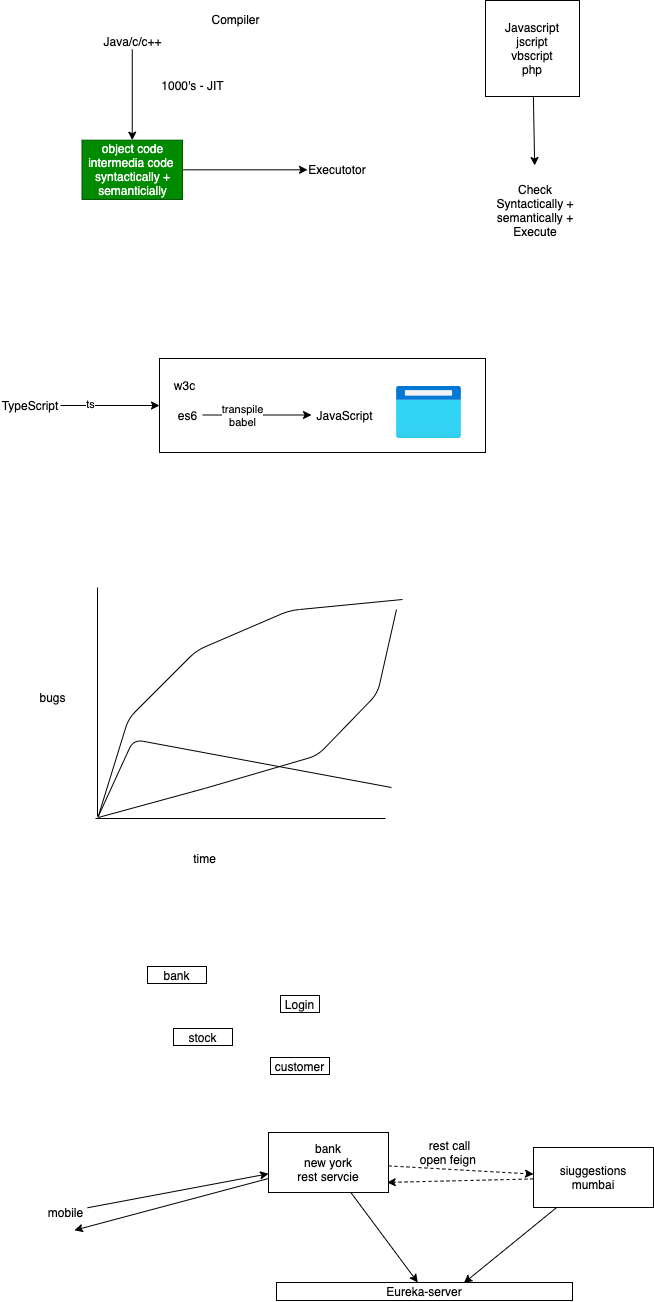

The diagram above was exported from draw.io. Its source (the exported page's mxGraphModel, read from the mxfile embedded in the PNG):
<mxGraphModel dx="659" dy="442" grid="0" gridSize="10" guides="1" tooltips="1" connect="1" arrows="1" fold="1" page="0" pageScale="1" pageWidth="827" pageHeight="1169" math="0" shadow="0">
  <root>
    <mxCell id="0" />
    <mxCell id="1" parent="0" />
    <mxCell id="18" value="" style="rounded=0;whiteSpace=wrap;html=1;" vertex="1" parent="1">
      <mxGeometry x="312" y="458" width="326" height="94" as="geometry" />
    </mxCell>
    <mxCell id="2" value="JavaScript" style="text;html=1;align=center;verticalAlign=middle;resizable=0;points=[];autosize=1;strokeColor=none;fillColor=none;" vertex="1" parent="1">
      <mxGeometry x="464" y="506" width="65" height="17" as="geometry" />
    </mxCell>
    <mxCell id="3" value="" style="aspect=fixed;html=1;points=[];align=center;image;fontSize=12;image=img/lib/azure2/general/Browser.svg;" vertex="1" parent="1">
      <mxGeometry x="549" y="486" width="65" height="52" as="geometry" />
    </mxCell>
    <mxCell id="5" style="edgeStyle=none;html=1;" edge="1" parent="1" source="4" target="6">
      <mxGeometry relative="1" as="geometry">
        <mxPoint x="264.5" y="254.66666666666663" as="targetPoint" />
      </mxGeometry>
    </mxCell>
    <mxCell id="4" value="Java/c/c++" style="text;html=1;align=center;verticalAlign=middle;resizable=0;points=[];autosize=1;strokeColor=none;fillColor=none;" vertex="1" parent="1">
      <mxGeometry x="250.75" y="132" width="68" height="17" as="geometry" />
    </mxCell>
    <mxCell id="7" style="edgeStyle=none;html=1;" edge="1" parent="1" source="6" target="8">
      <mxGeometry relative="1" as="geometry">
        <mxPoint x="423.00345357259107" y="269.3349999999999" as="targetPoint" />
      </mxGeometry>
    </mxCell>
    <mxCell id="6" value="object code&lt;br&gt;intermedia code&amp;nbsp;&lt;br&gt;syntactically + semanticially" style="text;html=1;strokeColor=#005700;fillColor=#008a00;align=center;verticalAlign=middle;whiteSpace=wrap;rounded=0;fontColor=#ffffff;" vertex="1" parent="1">
      <mxGeometry x="234.5" y="239.67" width="100.5" height="59.33" as="geometry" />
    </mxCell>
    <mxCell id="8" value="Executotor" style="text;html=1;strokeColor=none;fillColor=none;align=center;verticalAlign=middle;whiteSpace=wrap;rounded=0;" vertex="1" parent="1">
      <mxGeometry x="460.00345357259107" y="254.33499999999992" width="60" height="30" as="geometry" />
    </mxCell>
    <mxCell id="9" value="1000's - JIT" style="text;html=1;align=center;verticalAlign=middle;resizable=0;points=[];autosize=1;strokeColor=none;fillColor=none;" vertex="1" parent="1">
      <mxGeometry x="309" y="176" width="72" height="17" as="geometry" />
    </mxCell>
    <mxCell id="10" value="Compiler" style="text;html=1;align=center;verticalAlign=middle;resizable=0;points=[];autosize=1;strokeColor=none;fillColor=none;" vertex="1" parent="1">
      <mxGeometry x="359" y="110" width="58" height="17" as="geometry" />
    </mxCell>
    <mxCell id="12" style="edgeStyle=none;html=1;" edge="1" parent="1" source="11" target="13">
      <mxGeometry relative="1" as="geometry">
        <mxPoint x="684.9999999999998" y="289.1111111111111" as="targetPoint" />
      </mxGeometry>
    </mxCell>
    <mxCell id="11" value="Javascript&lt;br&gt;jscript&lt;br&gt;vbscript&lt;br&gt;php" style="rounded=0;whiteSpace=wrap;html=1;" vertex="1" parent="1">
      <mxGeometry x="638" y="100" width="94" height="96" as="geometry" />
    </mxCell>
    <mxCell id="13" value="Check Syntactically + semantically + Execute&lt;br&gt;" style="text;html=1;strokeColor=none;fillColor=none;align=center;verticalAlign=middle;whiteSpace=wrap;rounded=0;" vertex="1" parent="1">
      <mxGeometry x="638" y="265" width="100" height="90.89" as="geometry" />
    </mxCell>
    <mxCell id="15" style="edgeStyle=none;html=1;" edge="1" parent="1" source="14" target="2">
      <mxGeometry relative="1" as="geometry" />
    </mxCell>
    <mxCell id="16" value="transpile&lt;br&gt;babel" style="edgeLabel;html=1;align=center;verticalAlign=middle;resizable=0;points=[];" vertex="1" connectable="0" parent="15">
      <mxGeometry x="-0.2619" relative="1" as="geometry">
        <mxPoint as="offset" />
      </mxGeometry>
    </mxCell>
    <mxCell id="14" value="es6" style="text;html=1;align=center;verticalAlign=middle;resizable=0;points=[];autosize=1;strokeColor=none;fillColor=none;" vertex="1" parent="1">
      <mxGeometry x="326" y="506" width="29" height="17" as="geometry" />
    </mxCell>
    <mxCell id="17" value="w3c" style="text;html=1;align=center;verticalAlign=middle;resizable=0;points=[];autosize=1;strokeColor=none;fillColor=none;" vertex="1" parent="1">
      <mxGeometry x="322" y="476" width="30" height="17" as="geometry" />
    </mxCell>
    <mxCell id="20" style="edgeStyle=none;html=1;entryX=0;entryY=0.5;entryDx=0;entryDy=0;" edge="1" parent="1" source="19" target="18">
      <mxGeometry relative="1" as="geometry" />
    </mxCell>
    <mxCell id="21" value="ts" style="edgeLabel;html=1;align=center;verticalAlign=middle;resizable=0;points=[];" vertex="1" connectable="0" parent="20">
      <mxGeometry x="-0.3912" y="1" relative="1" as="geometry">
        <mxPoint as="offset" />
      </mxGeometry>
    </mxCell>
    <mxCell id="19" value="TypeScript" style="text;html=1;strokeColor=none;fillColor=none;align=center;verticalAlign=middle;whiteSpace=wrap;rounded=0;" vertex="1" parent="1">
      <mxGeometry x="153" y="490" width="60" height="30" as="geometry" />
    </mxCell>
    <mxCell id="22" value="" style="endArrow=none;html=1;" edge="1" parent="1">
      <mxGeometry width="50" height="50" relative="1" as="geometry">
        <mxPoint x="250" y="916" as="sourcePoint" />
        <mxPoint x="250" y="687" as="targetPoint" />
      </mxGeometry>
    </mxCell>
    <mxCell id="23" value="" style="endArrow=none;html=1;" edge="1" parent="1">
      <mxGeometry width="50" height="50" relative="1" as="geometry">
        <mxPoint x="248" y="918" as="sourcePoint" />
        <mxPoint x="538" y="918" as="targetPoint" />
      </mxGeometry>
    </mxCell>
    <mxCell id="24" value="bugs" style="text;html=1;align=center;verticalAlign=middle;resizable=0;points=[];autosize=1;strokeColor=none;fillColor=none;" vertex="1" parent="1">
      <mxGeometry x="187" y="788" width="35" height="17" as="geometry" />
    </mxCell>
    <mxCell id="25" value="time" style="text;html=1;align=center;verticalAlign=middle;resizable=0;points=[];autosize=1;strokeColor=none;fillColor=none;" vertex="1" parent="1">
      <mxGeometry x="340" y="949" width="33" height="17" as="geometry" />
    </mxCell>
    <mxCell id="26" value="" style="endArrow=none;html=1;" edge="1" parent="1">
      <mxGeometry width="50" height="50" relative="1" as="geometry">
        <mxPoint x="250.75" y="917" as="sourcePoint" />
        <mxPoint x="549" y="709" as="targetPoint" />
        <Array as="points">
          <mxPoint x="357" y="888" />
          <mxPoint x="470" y="855" />
          <mxPoint x="530" y="793" />
        </Array>
      </mxGeometry>
    </mxCell>
    <mxCell id="28" value="" style="endArrow=none;html=1;" edge="1" parent="1">
      <mxGeometry width="50" height="50" relative="1" as="geometry">
        <mxPoint x="250.75" y="916" as="sourcePoint" />
        <mxPoint x="555" y="699" as="targetPoint" />
        <Array as="points">
          <mxPoint x="281" y="818" />
          <mxPoint x="349" y="750" />
          <mxPoint x="442" y="710" />
        </Array>
      </mxGeometry>
    </mxCell>
    <mxCell id="29" value="" style="endArrow=none;html=1;" edge="1" parent="1">
      <mxGeometry width="50" height="50" relative="1" as="geometry">
        <mxPoint x="250.75" y="916" as="sourcePoint" />
        <mxPoint x="544" y="887" as="targetPoint" />
        <Array as="points">
          <mxPoint x="286" y="839" />
        </Array>
      </mxGeometry>
    </mxCell>
    <mxCell id="30" value="Login" style="rounded=0;whiteSpace=wrap;html=1;" vertex="1" parent="1">
      <mxGeometry x="433" y="1095" width="39" height="17" as="geometry" />
    </mxCell>
    <mxCell id="31" value="customer" style="rounded=0;whiteSpace=wrap;html=1;" vertex="1" parent="1">
      <mxGeometry x="423" y="1157" width="59" height="17" as="geometry" />
    </mxCell>
    <mxCell id="32" value="stock" style="rounded=0;whiteSpace=wrap;html=1;" vertex="1" parent="1">
      <mxGeometry x="326" y="1128" width="59" height="17" as="geometry" />
    </mxCell>
    <mxCell id="33" value="bank" style="rounded=0;whiteSpace=wrap;html=1;" vertex="1" parent="1">
      <mxGeometry x="300" y="1066" width="59" height="17" as="geometry" />
    </mxCell>
    <mxCell id="35" style="edgeStyle=none;html=1;" edge="1" parent="1" source="34" target="36">
      <mxGeometry relative="1" as="geometry">
        <mxPoint x="434.6701202392578" y="1305.8888617621528" as="targetPoint" />
      </mxGeometry>
    </mxCell>
    <mxCell id="34" value="mobile" style="text;html=1;align=center;verticalAlign=middle;resizable=0;points=[];autosize=1;strokeColor=none;fillColor=none;" vertex="1" parent="1">
      <mxGeometry x="195" y="1303" width="45" height="17" as="geometry" />
    </mxCell>
    <mxCell id="37" style="edgeStyle=none;html=1;" edge="1" parent="1" source="36">
      <mxGeometry relative="1" as="geometry">
        <mxPoint x="226.89234246147998" y="1329.7777506510415" as="targetPoint" />
      </mxGeometry>
    </mxCell>
    <mxCell id="42" style="edgeStyle=none;html=1;dashed=1;" edge="1" parent="1" source="36" target="41">
      <mxGeometry relative="1" as="geometry" />
    </mxCell>
    <mxCell id="50" style="edgeStyle=none;html=1;" edge="1" parent="1" source="36" target="49">
      <mxGeometry relative="1" as="geometry" />
    </mxCell>
    <mxCell id="36" value="bank&lt;br&gt;new york&lt;br&gt;rest servcie" style="rounded=0;whiteSpace=wrap;html=1;" vertex="1" parent="1">
      <mxGeometry x="421.0001202392578" y="1231.9988617621527" width="120" height="60" as="geometry" />
    </mxCell>
    <mxCell id="43" style="edgeStyle=none;html=1;entryX=0.989;entryY=0.832;entryDx=0;entryDy=0;entryPerimeter=0;dashed=1;" edge="1" parent="1" source="41" target="36">
      <mxGeometry relative="1" as="geometry" />
    </mxCell>
    <mxCell id="51" style="edgeStyle=none;html=1;entryX=0.633;entryY=0.031;entryDx=0;entryDy=0;entryPerimeter=0;" edge="1" parent="1" source="41" target="49">
      <mxGeometry relative="1" as="geometry" />
    </mxCell>
    <mxCell id="41" value="siuggestions&lt;br&gt;mumbai" style="rounded=0;whiteSpace=wrap;html=1;" vertex="1" parent="1">
      <mxGeometry x="685.9967869059246" y="1246.9966395399304" width="120" height="60" as="geometry" />
    </mxCell>
    <mxCell id="48" value="rest call&lt;br&gt;open feign&amp;nbsp;" style="text;html=1;align=center;verticalAlign=middle;resizable=0;points=[];autosize=1;strokeColor=none;fillColor=none;" vertex="1" parent="1">
      <mxGeometry x="568" y="1237" width="69" height="30" as="geometry" />
    </mxCell>
    <mxCell id="49" value="Eureka-server" style="rounded=0;whiteSpace=wrap;html=1;" vertex="1" parent="1">
      <mxGeometry x="429" y="1382" width="296" height="18" as="geometry" />
    </mxCell>
  </root>
</mxGraphModel>